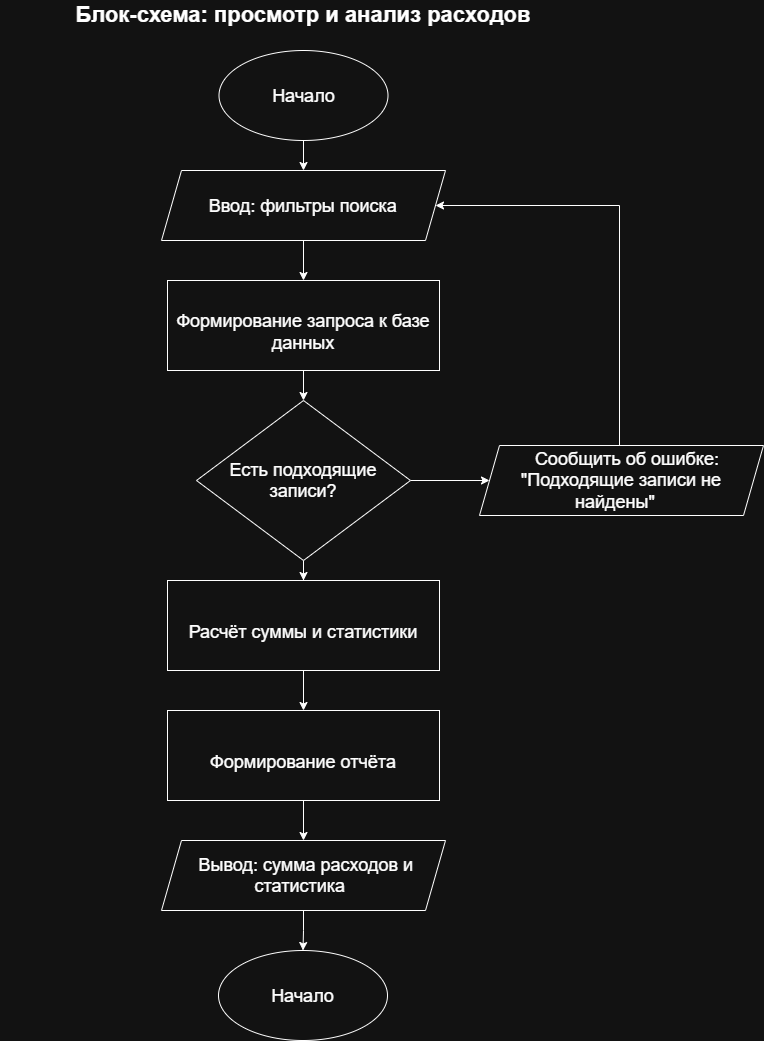

The diagram above was exported from draw.io. Its source (the exported page's mxGraphModel, read from the mxfile embedded in the PNG):
<mxGraphModel dx="1414" dy="841" grid="1" gridSize="10" guides="1" tooltips="1" connect="1" arrows="1" fold="1" page="1" pageScale="1" pageWidth="827" pageHeight="1169" math="0" shadow="0">
  <root>
    <mxCell id="0" />
    <mxCell id="1" parent="0" />
    <mxCell id="rtWQGw7PwrYi94EV9tY8-11" edge="1" parent="1" source="rtWQGw7PwrYi94EV9tY8-1" style="edgeStyle=orthogonalEdgeStyle;rounded=0;orthogonalLoop=1;jettySize=auto;html=1;entryX=0.5;entryY=0;entryDx=0;entryDy=0;" target="rtWQGw7PwrYi94EV9tY8-3">
      <mxGeometry relative="1" as="geometry" />
    </mxCell>
    <mxCell id="rtWQGw7PwrYi94EV9tY8-1" parent="1" style="ellipse;whiteSpace=wrap;html=1;shapeInside=1;" value="&lt;p&gt;&lt;font style=&quot;font-size: 18px;&quot;&gt;Начало&lt;/font&gt;&lt;/p&gt;" vertex="1">
      <mxGeometry height="90" width="169" x="329.5" y="70" as="geometry" />
    </mxCell>
    <mxCell id="rtWQGw7PwrYi94EV9tY8-2" parent="1" style="text;html=1;whiteSpace=wrap;strokeColor=none;fillColor=none;align=center;verticalAlign=middle;rounded=0;" value="&lt;b&gt;&lt;font style=&quot;font-size: 22px;&quot;&gt;Блок-схема: просмотр и анализ расходов&lt;/font&gt;&lt;/b&gt;" vertex="1">
      <mxGeometry height="30" width="606" x="111" y="20" as="geometry" />
    </mxCell>
    <mxCell id="rtWQGw7PwrYi94EV9tY8-12" edge="1" parent="1" source="rtWQGw7PwrYi94EV9tY8-3" style="edgeStyle=orthogonalEdgeStyle;rounded=0;orthogonalLoop=1;jettySize=auto;html=1;entryX=0.5;entryY=0;entryDx=0;entryDy=0;" target="rtWQGw7PwrYi94EV9tY8-4">
      <mxGeometry relative="1" as="geometry" />
    </mxCell>
    <mxCell id="rtWQGw7PwrYi94EV9tY8-3" parent="1" style="shape=parallelogram;perimeter=parallelogramPerimeter;whiteSpace=wrap;html=1;shapeInside=1;fixedSize=1;" value="&lt;font style=&quot;font-size: 18px;&quot;&gt;Ввод: фильтры поиска&lt;/font&gt;" vertex="1">
      <mxGeometry height="70" width="284" x="272" y="190" as="geometry" />
    </mxCell>
    <mxCell id="rtWQGw7PwrYi94EV9tY8-13" edge="1" parent="1" source="rtWQGw7PwrYi94EV9tY8-4" style="edgeStyle=orthogonalEdgeStyle;rounded=0;orthogonalLoop=1;jettySize=auto;html=1;entryX=0.5;entryY=0;entryDx=0;entryDy=0;" target="rtWQGw7PwrYi94EV9tY8-5">
      <mxGeometry relative="1" as="geometry" />
    </mxCell>
    <mxCell id="rtWQGw7PwrYi94EV9tY8-4" parent="1" style="rounded=0;whiteSpace=wrap;html=1;" value="&lt;br&gt;&lt;div&gt;&lt;font style=&quot;font-size: 18px;&quot;&gt;Формирование запроса к базе данных&lt;/font&gt;&lt;/div&gt;" vertex="1">
      <mxGeometry height="90" width="272" x="278" y="300" as="geometry" />
    </mxCell>
    <mxCell id="rtWQGw7PwrYi94EV9tY8-14" edge="1" parent="1" source="rtWQGw7PwrYi94EV9tY8-5" style="edgeStyle=orthogonalEdgeStyle;rounded=0;orthogonalLoop=1;jettySize=auto;html=1;entryX=0.5;entryY=0;entryDx=0;entryDy=0;" target="rtWQGw7PwrYi94EV9tY8-6">
      <mxGeometry relative="1" as="geometry" />
    </mxCell>
    <mxCell id="rtWQGw7PwrYi94EV9tY8-18" edge="1" parent="1" source="rtWQGw7PwrYi94EV9tY8-5" style="edgeStyle=orthogonalEdgeStyle;rounded=0;orthogonalLoop=1;jettySize=auto;html=1;entryX=0;entryY=0.5;entryDx=0;entryDy=0;" target="rtWQGw7PwrYi94EV9tY8-10">
      <mxGeometry relative="1" as="geometry" />
    </mxCell>
    <mxCell id="rtWQGw7PwrYi94EV9tY8-5" parent="1" style="rhombus;whiteSpace=wrap;html=1;shapeInside=1;" value="&lt;font style=&quot;font-size: 18px;&quot;&gt;Есть подходящие записи?&lt;/font&gt;" vertex="1">
      <mxGeometry height="160" width="214" x="307" y="420" as="geometry" />
    </mxCell>
    <mxCell id="rtWQGw7PwrYi94EV9tY8-15" edge="1" parent="1" source="rtWQGw7PwrYi94EV9tY8-6" style="edgeStyle=orthogonalEdgeStyle;rounded=0;orthogonalLoop=1;jettySize=auto;html=1;entryX=0.5;entryY=0;entryDx=0;entryDy=0;" target="rtWQGw7PwrYi94EV9tY8-7">
      <mxGeometry relative="1" as="geometry" />
    </mxCell>
    <mxCell id="rtWQGw7PwrYi94EV9tY8-6" parent="1" style="rounded=0;whiteSpace=wrap;html=1;" value="&lt;br&gt;&lt;div&gt;&lt;font style=&quot;font-size: 18px;&quot;&gt;Расчёт суммы и статистики&lt;/font&gt;&lt;/div&gt;" vertex="1">
      <mxGeometry height="90" width="272" x="278" y="600" as="geometry" />
    </mxCell>
    <mxCell id="rtWQGw7PwrYi94EV9tY8-16" edge="1" parent="1" source="rtWQGw7PwrYi94EV9tY8-7" style="edgeStyle=orthogonalEdgeStyle;rounded=0;orthogonalLoop=1;jettySize=auto;html=1;entryX=0.5;entryY=0;entryDx=0;entryDy=0;" target="rtWQGw7PwrYi94EV9tY8-8">
      <mxGeometry relative="1" as="geometry" />
    </mxCell>
    <mxCell id="rtWQGw7PwrYi94EV9tY8-7" parent="1" style="rounded=0;whiteSpace=wrap;html=1;" value="&lt;br&gt;&lt;div&gt;&lt;font style=&quot;font-size: 18px;&quot;&gt;Формирование отчёта&lt;/font&gt;&lt;/div&gt;" vertex="1">
      <mxGeometry height="90" width="272" x="278" y="730" as="geometry" />
    </mxCell>
    <mxCell id="rtWQGw7PwrYi94EV9tY8-17" edge="1" parent="1" source="rtWQGw7PwrYi94EV9tY8-8" style="edgeStyle=orthogonalEdgeStyle;rounded=0;orthogonalLoop=1;jettySize=auto;html=1;entryX=0.5;entryY=0;entryDx=0;entryDy=0;" target="rtWQGw7PwrYi94EV9tY8-9">
      <mxGeometry relative="1" as="geometry" />
    </mxCell>
    <mxCell id="rtWQGw7PwrYi94EV9tY8-8" parent="1" style="shape=parallelogram;perimeter=parallelogramPerimeter;whiteSpace=wrap;html=1;shapeInside=1;fixedSize=1;" value="&lt;font style=&quot;font-size: 18px;&quot;&gt;Вывод: сумма расходов и статистика&lt;/font&gt;" vertex="1">
      <mxGeometry height="70" width="284" x="272" y="860" as="geometry" />
    </mxCell>
    <mxCell id="rtWQGw7PwrYi94EV9tY8-9" parent="1" style="ellipse;whiteSpace=wrap;html=1;shapeInside=1;" value="&lt;p&gt;&lt;font style=&quot;font-size: 18px;&quot;&gt;Начало&lt;/font&gt;&lt;/p&gt;" vertex="1">
      <mxGeometry height="90" width="169" x="329" y="970" as="geometry" />
    </mxCell>
    <mxCell id="rtWQGw7PwrYi94EV9tY8-19" edge="1" parent="1" source="rtWQGw7PwrYi94EV9tY8-10" style="edgeStyle=orthogonalEdgeStyle;rounded=0;orthogonalLoop=1;jettySize=auto;html=1;entryX=1;entryY=0.5;entryDx=0;entryDy=0;" target="rtWQGw7PwrYi94EV9tY8-3">
      <mxGeometry relative="1" as="geometry">
        <Array as="points">
          <mxPoint x="730" y="225" />
        </Array>
      </mxGeometry>
    </mxCell>
    <mxCell id="rtWQGw7PwrYi94EV9tY8-10" parent="1" style="shape=parallelogram;perimeter=parallelogramPerimeter;whiteSpace=wrap;html=1;shapeInside=1;fixedSize=1;" value="&lt;font style=&quot;font-size: 18px;&quot;&gt;Сообщить об ошибке: &quot;Подходящие записи не найдены&quot;&lt;/font&gt;" vertex="1">
      <mxGeometry height="70" width="284" x="590" y="465" as="geometry" />
    </mxCell>
  </root>
</mxGraphModel>